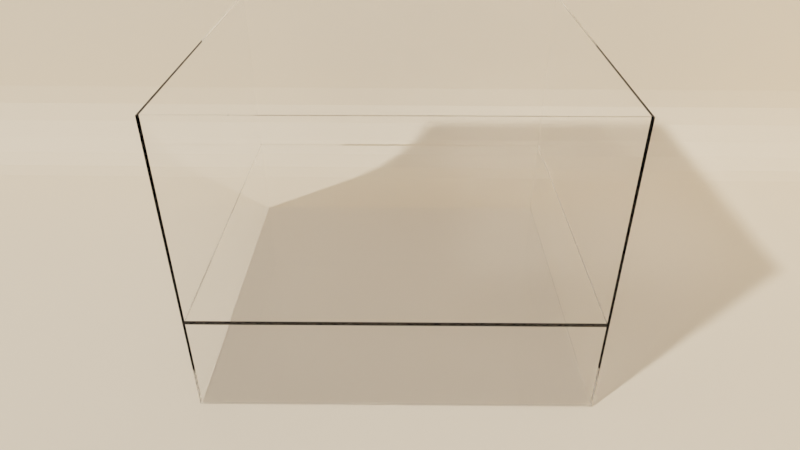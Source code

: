 # Source: GlassBox_2_empty_moveBox_2layters.blend  (saved by Blender 3.2.14; exported with 4.5.12 LTS)
import bpy
from mathutils import Matrix  # noqa: F401  (used for matrix-valued properties, if any)

bpy.ops.wm.read_factory_settings(use_empty=True)
scene = bpy.context.scene
scene.name = 'Scene'

# ---- collections
col_collection = bpy.data.collections.new('Collection'); scene.collection.children.link(col_collection)

# ---- images (referenced by path relative to the original .blend; pixels are not part of the script)
import os
ASSET_DIR = os.environ.get("B2B_ASSET_DIR", "")  # directory of the original .blend (textures are referenced by path, not embedded)
HERE = os.path.dirname(os.path.abspath(__file__))  # packed textures are extracted next to this script under _unpacked/

def load_image(name, relpath, width, height, colorspace="sRGB"):
    """Load a texture the original file referenced (path relative to the .blend, or extracted next to this script)."""
    p = next((c for c in (os.path.join(HERE, relpath), os.path.join(ASSET_DIR, relpath)) if relpath and os.path.exists(c)), "")
    if p:
        img = bpy.data.images.load(p, check_existing=True)
        img.name = name
    else:  # same state as the original file: an image datablock whose file is absent (Cycles renders it pink)
        img = bpy.data.images.new(name, width, height)
        img.source = "FILE"
        img.filepath = "//" + (relpath or name)
    img.colorspace_settings.name = colorspace
    return img
img_hdr_111_parking_lot_2_env_hdr = load_image('HDR_111_Parking_Lot_2_Env.hdr', 'HDR_111_Parking_Lot_2_Env.hdr', 1024, 1024, 'Linear Rec.709')

# ---- materials (node trees are filled in below, after node groups)
mat_glass = bpy.data.materials.new('glass')
mat_octopus = bpy.data.materials.new('octopus')
mat_cloth = bpy.data.materials.new('cloth')

# ---- material node trees
mat_glass.use_nodes = True; mat_glass.node_tree.nodes.clear()
_N = mat_glass.node_tree.nodes; _L = mat_glass.node_tree.links
n0 = _N.new('ShaderNodeOutputMaterial'); n0.name = 'Material Output'; n0.location = (300, 300)
n1 = _N.new('ShaderNodeBsdfGlass'); n1.name = 'Glass BSDF'; n1.location = (10, 300)
n1.distribution = 'BECKMANN'
n1.inputs[2].default_value = 1.2
_L.new(n1.outputs[0], n0.inputs[0])
n0.is_active_output = True
mat_octopus.use_nodes = True; mat_octopus.node_tree.nodes.clear()
_N = mat_octopus.node_tree.nodes; _L = mat_octopus.node_tree.links
n0 = _N.new('ShaderNodeBsdfPrincipled'); n0.name = 'Principled BSDF'; n0.location = (10, 300)
n0.distribution = 'GGX'
n0.subsurface_method = 'RANDOM_WALK_SKIN'
n0.inputs[0].default_value = (0.718, 0.2112, 0.8, 1.0)
n0.inputs[2].default_value = 0.2806
n0.inputs[3].default_value = 1.45
n0.inputs[11].default_value = 1.01
n0.inputs[27].default_value = (0.0, 0.0, 0.0, 1.0)
n0.inputs[28].default_value = 1.0
n1 = _N.new('ShaderNodeOutputMaterial'); n1.name = 'Material Output'; n1.location = (300, 300)
_L.new(n0.outputs[0], n1.inputs[0])
n1.is_active_output = True
mat_cloth.use_nodes = True; mat_cloth.node_tree.nodes.clear()
_N = mat_cloth.node_tree.nodes; _L = mat_cloth.node_tree.links
n0 = _N.new('ShaderNodeBsdfPrincipled'); n0.name = 'Principled BSDF'; n0.location = (10, 300)
n0.distribution = 'GGX'
n0.subsurface_method = 'RANDOM_WALK_SKIN'
n0.inputs[0].default_value = (0.8, 0.6539, 0.4864, 1.0)
n0.inputs[2].default_value = 1.0
n0.inputs[3].default_value = 1.45
n0.inputs[13].default_value = 0.0
n0.inputs[27].default_value = (0.0, 0.0, 0.0, 1.0)
n0.inputs[28].default_value = 1.0
n1 = _N.new('ShaderNodeOutputMaterial'); n1.name = 'Material Output'; n1.location = (300, 300)
_L.new(n0.outputs[0], n1.inputs[0])
n1.is_active_output = True

# ---- world
world_world = bpy.data.worlds.new('World'); scene.world = world_world
world_world.use_nodes = True; world_world.node_tree.nodes.clear()
_N = world_world.node_tree.nodes; _L = world_world.node_tree.links
n0 = _N.new('ShaderNodeOutputWorld'); n0.name = 'World Output'; n0.location = (300, 300)
n1 = _N.new('ShaderNodeTexEnvironment'); n1.name = 'Environment Texture'; n1.location = (-193, 316)
n1.image = img_hdr_111_parking_lot_2_env_hdr
n2 = _N.new('ShaderNodeMath'); n2.name = 'Math'; n2.location = (107, 301)
n2.operation = 'MULTIPLY'
n2.inputs[1].default_value = 2.5
_L.new(n1.outputs[0], n2.inputs[0])
_L.new(n2.outputs[0], n0.inputs[0])
n0.is_active_output = True
world_world.color = (0.05088, 0.05088, 0.05088)
world_world.use_sun_shadow = False
world_world.sun_shadow_jitter_overblur = 0.0

# ---- cameras
cam_camera = bpy.data.cameras.new('Camera')
cam_camera.clip_end = 250.0
cam_camera.lens = 30.0
cam_camera.ortho_scale = 7.314

# ---- meshes
me_plane = bpy.data.meshes.new('Plane')
me_plane.from_pydata([(-5.0, -5.0, 0.0), (5.0, -5.0, 0.0), (-5.0, 5.0, 0.0), (5.0, 5.0, 0.0), (-5.0, 5.0, 10.49), (-5.0, -5.0, 10.49), (5.0, -5.0, 10.49), (5.0, 5.0, 10.49)], [], [(0, 2, 3, 1), (3, 2, 4, 7), (0, 1, 6, 5), (1, 3, 7, 6), (2, 0, 5, 4)])
_uv = me_plane.uv_layers.new(name='UVMap')
_uv.uv.foreach_set('vector', [0.0, 0.0, 0.0, 1.0, 1.0, 1.0, 1.0, 0.0, 1.0, 1.0, 0.0, 1.0, 0.0, 1.0, 1.0, 1.0, 0.0, 0.0, 1.0, 0.0, 1.0, 0.0, 0.0, 0.0, 1.0, 0.0, 1.0, 1.0, 1.0, 1.0, 1.0, 0.0, 0.0, 1.0, 0.0, 0.0, 0.0, 0.0, 0.0, 1.0])
me_plane.materials.append(mat_glass)
me_plane.materials.append(mat_octopus)
me_plane.use_mirror_x = True
me_plane.update()
me_background_001 = bpy.data.meshes.new('background.001')
me_background_001.from_pydata([(-43.47, 48.03, 10.59), (50.84, 46.28, 10.59), (50.84, 46.28, 78.7), (-43.47, 48.03, 78.7), (-34.65, -46.47, 0.01), (49.08, -48.03, 0.01), (50.64, 35.7, 0.01), (-33.09, 37.25, 0.01), (-45.23, -46.28, 10.59), (-44.87, -46.28, 7.854), (-43.12, 47.66, 7.854), (-43.81, -46.3, 5.301), (-42.08, 46.59, 5.301), (-42.13, -46.33, 3.11), (-40.43, 44.88, 3.11), (-39.94, -46.37, 1.428), (-38.28, 42.64, 1.428), (-37.39, -46.42, 0.3706), (-35.78, 40.04, 0.3706), (50.83, 45.92, 7.854), (50.81, 44.86, 5.301), (50.78, 43.18, 3.11), (50.74, 40.99, 1.428), (50.69, 38.43, 0.3706), (-45.23, -46.28, 78.7), (105.6, 34.67, 0.01), (105.7, 37.41, 0.3706), (105.8, 44.89, 7.854), (105.8, 45.25, 10.59), (105.7, 39.96, 1.428), (105.8, 42.15, 3.11), (104.1, -49.06, 0.01), (105.8, 43.84, 5.301), (105.8, 45.25, 78.7), (144.6, 36.69, 0.3706), (144.6, 39.24, 1.428), (144.6, 41.43, 3.11), (144.7, 43.11, 5.301), (144.7, 44.17, 7.854), (144.7, 44.53, 10.59), (144.7, 44.53, 78.7), (144.5, 33.95, 0.01), (142.9, -49.78, 0.01)], [], [(1, 2, 3, 0), (5, 6, 7, 4), (8, 9, 10, 0), (9, 11, 12, 10), (11, 13, 14, 12), (13, 15, 16, 14), (15, 17, 18, 16), (17, 4, 7, 18), (0, 10, 19, 1), (10, 12, 20, 19), (12, 14, 21, 20), (14, 16, 22, 21), (16, 18, 23, 22), (18, 7, 6, 23), (0, 3, 24, 8), (6, 25, 26, 23), (19, 27, 28, 1), (23, 26, 29, 22), (22, 29, 30, 21), (5, 31, 25, 6), (21, 30, 32, 20), (20, 32, 27, 19), (1, 28, 33, 2), (26, 34, 35, 29), (30, 36, 37, 32), (27, 38, 39, 28), (28, 39, 40, 33), (25, 41, 34, 26), (29, 35, 36, 30), (32, 37, 38, 27), (31, 42, 41, 25)])
me_background_001.materials.append(mat_cloth)
me_background_001.update()
me_plane_001 = bpy.data.meshes.new('Plane.001')
me_plane_001.from_pydata([(-2.65, -2.65, 0.0), (2.65, -2.65, 0.0), (-2.65, 2.65, 0.0), (2.65, 2.65, 0.0)], [], [(0, 1, 3, 2)])
_uv = me_plane_001.uv_layers.new(name='UVMap')
_uv.uv.foreach_set('vector', [0.0, 0.0, 1.0, 0.0, 1.0, 1.0, 0.0, 1.0])
me_plane_001.materials.append(mat_glass)
me_plane_001.use_remesh_fix_poles = True
me_plane_001.use_remesh_preserve_attributes = False
me_plane_001.update()

# ---- objects
ob_camera = bpy.data.objects.new('Camera', cam_camera)
ob_box = bpy.data.objects.new('box', me_plane)
ob_background = bpy.data.objects.new('background', me_background_001)
ob_plane = bpy.data.objects.new('Plane', me_plane_001)

# ---- transforms, parenting, visibility, modifiers, constraints
ob_camera.location = (63.24, 0.825, 38.16)
ob_camera.rotation_euler = (1.012, 0.0, 1.58)
ob_camera.lock_rotations_4d = False
ob_camera.empty_display_type = 'ARROWS'
ob_camera.color = (0.0, 0.0, 0.0, 0.0)
ob_camera.display_type = 'WIRE'
ob_camera.lineart.crease_threshold = 0.0
ob_box.location = (0.0, 0.0, -10.0)
ob_box.scale = (3.65, 3.7, 2.8)
ob_box.lineart.crease_threshold = 0.0
ob_box.use_mesh_mirror_x = True
_m = ob_box.modifiers.new('Solidify', 'SOLIDIFY')
_m.thickness = -0.08
_m.bevel_convex = 1.0
ob_background.location = (6.037, 0.0, -10.27)
ob_background.scale = (1.0, 2.18, 1.0)
ob_plane.location = (0.0, 0.0, 0.0)
ob_plane.scale = (6.88, 7.02, 1.0)
_m = ob_plane.modifiers.new('Solidify', 'SOLIDIFY')
_m.thickness = 0.4

# ---- collection membership
col_collection.objects.link(ob_camera)
col_collection.objects.link(ob_box)
col_collection.objects.link(ob_background)
col_collection.objects.link(ob_plane)

# ---- scene / render settings (as saved in the file)
scene.camera = ob_camera
scene.frame_start = 1; scene.frame_end = 250; scene.frame_set(1)
scene.render.engine = 'CYCLES'
scene.cycles.samples = 512
scene.cycles.sampling_pattern = 'TABULATED_SOBOL'
scene.cycles.use_adaptive_sampling = False
scene.cycles.use_light_tree = False
scene.cycles.max_bounces = 32
scene.cycles.diffuse_bounces = 32
scene.cycles.glossy_bounces = 32
scene.cycles.transmission_bounces = 32
scene.cycles.volume_bounces = 32
scene.cycles.transparent_max_bounces = 32
scene.eevee.taa_render_samples = 16
scene.view_settings.view_transform = 'Filmic'
bpy.context.view_layer.update()

# ---- added for rendering (the .blend has no usable light): sun
light_auto_sun = bpy.data.lights.new('AutoSun', 'SUN')
light_auto_sun.energy = 3.0
light_auto_sun.angle = 0.0523599
ob_auto_sun = bpy.data.objects.new('AutoSun', light_auto_sun)
scene.collection.objects.link(ob_auto_sun)
ob_auto_sun.rotation_euler = (0.872665, 0.174533, 0.523599)
bpy.context.view_layer.update()
